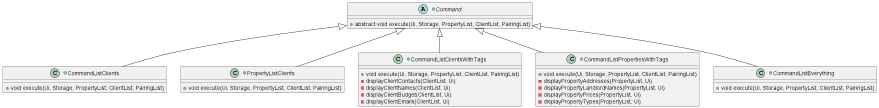

The diagram above was rendered by PlantUML. Its source (embedded in the PNG):
@startuml
+abstract class Command {
+abstract void execute(Ui, Storage, PropertyList, ClientList, PairingList)
}
+class CommandListClients extends Command {
+void execute(Ui, Storage, PropertyList, ClientList, PairingList)
}
+class PropertyListClients extends Command {
+void execute(Ui, Storage, PropertyList, ClientList, PairingList)
}
+class CommandListClientsWithTags extends Command {
+void execute(Ui, Storage, PropertyList, ClientList, PairingList)
-displayClientContacts(ClientList, Ui)
-displayClientNames(ClientList, Ui)
-displayClientBudget(ClientList, Ui)
-displayClientEmails(ClientList, Ui)
}
+class CommandListPropertiesWithTags extends Command {
+void execute(Ui, Storage, PropertyList, ClientList, PairingList)
-displayPropertyAddresses(PropertyList, Ui)
-displayPropertyLandlordNames(PropertyList, Ui)
-displayPropertyPrices(PropertyList, Ui)
-displayPropertyTypes(PropertyList, Ui)
}
+class CommandListEverything extends Command {
+void execute(Ui, Storage, PropertyList, ClientList, PairingList)
}
@enduml